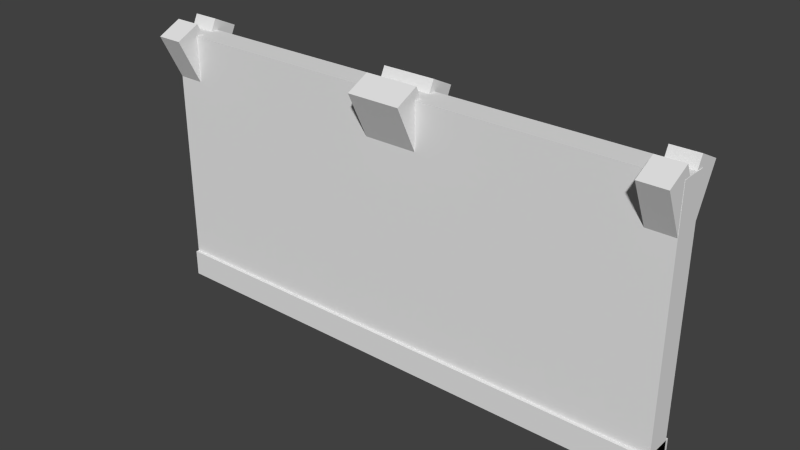 # Source: wall_1.blend  (saved by Blender 2.71.0; exported with 4.5.12 LTS)
import bpy
from mathutils import Matrix  # noqa: F401  (used for matrix-valued properties, if any)

bpy.ops.wm.read_factory_settings(use_empty=True)
scene = bpy.context.scene
scene.name = 'Scene'

# ---- collections
col_collection_1 = bpy.data.collections.new('Collection 1'); scene.collection.children.link(col_collection_1)

# ---- materials (node trees are filled in below, after node groups)
mat_material = bpy.data.materials.new('Material')
mat_material.alpha_threshold = 0.0
mat_material.use_transparent_shadow = False
mat_material.roughness = 0.5
mat_material.line_color = (0.0, 0.0, 0.0, 1.0)
mat_material_001 = bpy.data.materials.new('Material.001')
mat_material_001.alpha_threshold = 0.0
mat_material_001.use_transparent_shadow = False
mat_material_001.roughness = 0.5
mat_material_001.line_color = (0.0, 0.0, 0.0, 1.0)
mat_material_002 = bpy.data.materials.new('Material.002')
mat_material_002.alpha_threshold = 0.0
mat_material_002.use_transparent_shadow = False
mat_material_002.roughness = 0.5
mat_material_002.line_color = (0.0, 0.0, 0.0, 1.0)
mat_material_003 = bpy.data.materials.new('Material.003')
mat_material_003.alpha_threshold = 0.0
mat_material_003.use_transparent_shadow = False
mat_material_003.roughness = 0.5
mat_material_003.line_color = (0.0, 0.0, 0.0, 1.0)
mat_material_004 = bpy.data.materials.new('Material.004')
mat_material_004.alpha_threshold = 0.0
mat_material_004.use_transparent_shadow = False
mat_material_004.roughness = 0.5
mat_material_004.line_color = (0.0, 0.0, 0.0, 1.0)
mat_material_006 = bpy.data.materials.new('Material.006')
mat_material_006.alpha_threshold = 0.0
mat_material_006.use_transparent_shadow = False
mat_material_006.roughness = 0.5
mat_material_006.line_color = (0.0, 0.0, 0.0, 1.0)
mat_material_007 = bpy.data.materials.new('Material.007')
mat_material_007.alpha_threshold = 0.0
mat_material_007.use_transparent_shadow = False
mat_material_007.roughness = 0.5
mat_material_007.line_color = (0.0, 0.0, 0.0, 1.0)
mat_material_008 = bpy.data.materials.new('Material.008')
mat_material_008.alpha_threshold = 0.0
mat_material_008.use_transparent_shadow = False
mat_material_008.roughness = 0.5
mat_material_008.line_color = (0.0, 0.0, 0.0, 1.0)

# ---- material node trees

# ---- world
world_world = bpy.data.worlds.new('World'); scene.world = world_world
world_world.color = (0.05088, 0.05088, 0.05088)
world_world.use_sun_shadow = False
world_world.sun_shadow_jitter_overblur = 0.0
world_world.cycles.sampling_method = 'MANUAL'
world_world.cycles.sample_map_resolution = 256

# ---- meshes
me_cube = bpy.data.meshes.new('Cube')
me_cube.from_pydata([(1.0, 1.0, -1.0), (1.0, -1.0, -1.0), (-1.0, -1.0, -1.0), (-1.0, 1.0, -1.0), (1.0, 1.0, 1.0), (1.0, -1.0, 1.0), (-1.0, -1.0, 1.0), (-1.0, 1.0, 1.0)], [], [(0, 1, 2, 3), (4, 7, 6, 5), (0, 4, 5, 1), (1, 5, 6, 2), (2, 6, 7, 3), (4, 0, 3, 7)])
me_cube.materials.append(mat_material)
me_cube.use_remesh_preserve_volume = False
me_cube.use_remesh_preserve_attributes = False
me_cube.use_mirror_vertex_groups = False
me_cube.update()
me_cube_001 = bpy.data.meshes.new('Cube.001')
me_cube_001.from_pydata([(1.0, 1.0, -1.0), (1.0, -1.0, -1.0), (-1.0, -1.0, -1.0), (-1.0, 1.0, -1.0), (1.0, 1.0, 1.0), (1.0, -1.0, 1.0), (-1.0, -1.0, 1.0), (-1.0, 1.0, 1.0)], [], [(0, 1, 2, 3), (4, 7, 6, 5), (0, 4, 5, 1), (1, 5, 6, 2), (2, 6, 7, 3), (4, 0, 3, 7)])
me_cube_001.materials.append(mat_material_001)
me_cube_001.use_remesh_preserve_volume = False
me_cube_001.use_remesh_preserve_attributes = False
me_cube_001.use_mirror_vertex_groups = False
me_cube_001.update()
me_cube_002 = bpy.data.meshes.new('Cube.002')
me_cube_002.from_pydata([(1.0, 1.0, -1.0), (1.0, -1.0, -1.0), (-1.0, -1.0, -1.0), (-1.0, 1.0, -1.0), (1.0, 1.0, 1.0), (1.0, -1.0, 1.0), (-1.0, -1.0, 1.0), (-1.0, 1.0, 1.0)], [], [(0, 1, 2, 3), (4, 7, 6, 5), (0, 4, 5, 1), (1, 5, 6, 2), (2, 6, 7, 3), (4, 0, 3, 7)])
me_cube_002.materials.append(mat_material_002)
me_cube_002.use_remesh_preserve_volume = False
me_cube_002.use_remesh_preserve_attributes = False
me_cube_002.use_mirror_vertex_groups = False
me_cube_002.update()
me_cube_003 = bpy.data.meshes.new('Cube.003')
me_cube_003.from_pydata([(1.0, 1.0, -1.0), (1.0, -1.0, -1.0), (-1.0, -1.0, -1.0), (-1.0, 1.0, -1.0), (1.0, 1.0, 1.0), (1.0, -1.0, 1.0), (-1.0, -1.0, 1.0), (-1.0, 1.0, 1.0)], [], [(0, 1, 2, 3), (4, 7, 6, 5), (0, 4, 5, 1), (1, 5, 6, 2), (2, 6, 7, 3), (4, 0, 3, 7)])
me_cube_003.materials.append(mat_material_003)
me_cube_003.use_remesh_preserve_volume = False
me_cube_003.use_remesh_preserve_attributes = False
me_cube_003.use_mirror_vertex_groups = False
me_cube_003.update()
me_cube_004 = bpy.data.meshes.new('Cube.004')
me_cube_004.from_pydata([(1.0, 1.0, -1.0), (1.0, -1.0, -1.0), (-1.0, -1.0, -1.0), (-1.0, 1.0, -1.0), (1.0, 1.0, 1.0), (1.0, -1.0, 1.0), (-1.0, -1.0, 1.0), (-1.0, 1.0, 1.0)], [], [(0, 1, 2, 3), (4, 7, 6, 5), (0, 4, 5, 1), (1, 5, 6, 2), (2, 6, 7, 3), (4, 0, 3, 7)])
me_cube_004.materials.append(mat_material_004)
me_cube_004.use_remesh_preserve_volume = False
me_cube_004.use_remesh_preserve_attributes = False
me_cube_004.use_mirror_vertex_groups = False
me_cube_004.update()
me_cube_006 = bpy.data.meshes.new('Cube.006')
me_cube_006.from_pydata([(1.0, 1.0, -1.0), (1.0, -1.0, -1.0), (-1.0, -1.0, -1.0), (-1.0, 1.0, -1.0), (1.0, 1.0, 1.0), (1.0, -1.0, 1.0), (-1.0, -1.0, 1.0), (-1.0, 1.0, 1.0)], [], [(0, 1, 2, 3), (4, 7, 6, 5), (0, 4, 5, 1), (1, 5, 6, 2), (2, 6, 7, 3), (4, 0, 3, 7)])
me_cube_006.materials.append(mat_material_006)
me_cube_006.use_remesh_preserve_volume = False
me_cube_006.use_remesh_preserve_attributes = False
me_cube_006.use_mirror_vertex_groups = False
me_cube_006.update()
me_cube_007 = bpy.data.meshes.new('Cube.007')
me_cube_007.from_pydata([(1.0, 1.0, -1.0), (1.0, -1.0, -1.0), (-1.0, -1.0, -1.0), (-1.0, 1.0, -1.0), (1.0, 1.0, 1.0), (1.0, -1.0, 1.0), (-1.0, -1.0, 1.0), (-1.0, 1.0, 1.0)], [], [(0, 1, 2, 3), (4, 7, 6, 5), (0, 4, 5, 1), (1, 5, 6, 2), (2, 6, 7, 3), (4, 0, 3, 7)])
me_cube_007.materials.append(mat_material_007)
me_cube_007.use_remesh_preserve_volume = False
me_cube_007.use_remesh_preserve_attributes = False
me_cube_007.use_mirror_vertex_groups = False
me_cube_007.update()
me_cube_008 = bpy.data.meshes.new('Cube.008')
me_cube_008.from_pydata([(1.0, 1.0, -1.0), (1.0, -1.0, -1.0), (-1.0, -1.0, -1.0), (-1.0, 1.0, -1.0), (1.0, 1.0, 1.0), (1.0, -1.0, 1.0), (-1.0, -1.0, 1.0), (-1.0, 1.0, 1.0)], [], [(0, 1, 2, 3), (4, 7, 6, 5), (0, 4, 5, 1), (1, 5, 6, 2), (2, 6, 7, 3), (4, 0, 3, 7)])
me_cube_008.materials.append(mat_material_008)
me_cube_008.use_remesh_preserve_volume = False
me_cube_008.use_remesh_preserve_attributes = False
me_cube_008.use_mirror_vertex_groups = False
me_cube_008.use_paint_bone_selection = False
me_cube_008.use_paint_mask = True
me_cube_008.update()

# ---- objects
ob_cube = bpy.data.objects.new('Cube', me_cube)
ob_cube_001 = bpy.data.objects.new('Cube.001', me_cube_001)
ob_cube_002 = bpy.data.objects.new('Cube.002', me_cube_002)
ob_cube_003 = bpy.data.objects.new('Cube.003', me_cube_003)
ob_cube_004 = bpy.data.objects.new('Cube.004', me_cube_004)
ob_cube_006 = bpy.data.objects.new('Cube.006', me_cube_006)
ob_cube_007 = bpy.data.objects.new('Cube.007', me_cube_007)
ob_cube_008 = bpy.data.objects.new('Cube.008', me_cube_008)

# ---- transforms, parenting, visibility, modifiers, constraints
ob_cube.location = (3.797, -3.308, 1.728)
ob_cube.rotation_euler = (0.4538, 0.0, 0.0)
ob_cube.scale = (0.2, 0.2, 0.4)
ob_cube.lock_location = (False, True, True)
ob_cube.lock_rotations_4d = False
ob_cube.empty_display_type = 'ARROWS'
ob_cube.lineart.crease_threshold = 0.0
ob_cube_001.location = (0.0, -3.13, -1.793)
ob_cube_001.scale = (4.0, 0.25, 0.2)
ob_cube_001.lock_location = (True, True, False)
ob_cube_001.lock_rotations_4d = False
ob_cube_001.empty_display_type = 'ARROWS'
ob_cube_001.lineart.crease_threshold = 0.0
ob_cube_002.location = (0.0, -3.308, 1.728)
ob_cube_002.rotation_euler = (0.4538, 0.0, 0.0)
ob_cube_002.scale = (0.4, 0.2, 0.4)
ob_cube_002.lock_location = (True, True, True)
ob_cube_002.lock_rotations_4d = False
ob_cube_002.empty_display_type = 'ARROWS'
ob_cube_002.lineart.crease_threshold = 0.0
ob_cube_003.location = (3.792, -2.953, 1.728)
ob_cube_003.rotation_euler = (-0.4538, 0.0, 0.0)
ob_cube_003.scale = (0.2, 0.2, 0.4)
ob_cube_003.lock_location = (False, True, True)
ob_cube_003.lock_rotations_4d = False
ob_cube_003.empty_display_type = 'ARROWS'
ob_cube_003.lineart.crease_threshold = 0.0
ob_cube_004.location = (-3.799, -3.308, 1.728)
ob_cube_004.rotation_euler = (0.4538, 0.0, 0.0)
ob_cube_004.scale = (0.2, 0.2, 0.4)
ob_cube_004.lock_location = (True, True, True)
ob_cube_004.lock_rotations_4d = False
ob_cube_004.empty_display_type = 'ARROWS'
ob_cube_004.lineart.crease_threshold = 0.0
ob_cube_006.location = (-3.806, -2.953, 1.728)
ob_cube_006.rotation_euler = (-0.4538, 0.0, 0.0)
ob_cube_006.scale = (0.2, 0.2, 0.4)
ob_cube_006.lock_location = (True, True, True)
ob_cube_006.lock_rotations_4d = False
ob_cube_006.empty_display_type = 'ARROWS'
ob_cube_006.lineart.crease_threshold = 0.0
ob_cube_007.location = (-0.007027, -2.953, 1.728)
ob_cube_007.rotation_euler = (-0.4538, 0.0, 0.0)
ob_cube_007.scale = (0.4, 0.2, 0.4)
ob_cube_007.lock_location = (False, True, True)
ob_cube_007.lock_rotations_4d = False
ob_cube_007.empty_display_type = 'ARROWS'
ob_cube_007.lineart.crease_threshold = 0.0
ob_cube_008.location = (0.0, -3.13, 0.0)
ob_cube_008.scale = (4.0, 0.2, 2.0)
ob_cube_008.lock_location = (True, True, True)
ob_cube_008.lock_rotations_4d = False
ob_cube_008.empty_display_type = 'ARROWS'
ob_cube_008.lineart.crease_threshold = 0.0

# ---- collection membership
col_collection_1.objects.link(ob_cube)
col_collection_1.objects.link(ob_cube_001)
col_collection_1.objects.link(ob_cube_002)
col_collection_1.objects.link(ob_cube_003)
col_collection_1.objects.link(ob_cube_004)
col_collection_1.objects.link(ob_cube_006)
col_collection_1.objects.link(ob_cube_007)
col_collection_1.objects.link(ob_cube_008)

# ---- scene / render settings (as saved in the file)
scene.frame_start = 1; scene.frame_end = 250; scene.frame_set(0)
scene.render.engine = 'BLENDER_EEVEE_NEXT'
scene.render.resolution_percentage = 50
scene.render.dither_intensity = 0.0
scene.cycles.use_denoising = False
scene.cycles.samples = 10
scene.cycles.sampling_pattern = 'TABULATED_SOBOL'
scene.cycles.light_sampling_threshold = 0.0
scene.cycles.use_adaptive_sampling = False
scene.cycles.use_light_tree = False
scene.cycles.blur_glossy = 0.0
scene.cycles.volume_bounces = 1
scene.cycles.pixel_filter_type = 'GAUSSIAN'
scene.cycles.sample_clamp_indirect = 0.0
scene.view_settings.view_transform = 'Standard'
bpy.context.view_layer.update()

# ---- added for rendering (the .blend has no active camera and no usable light): camera, sun
cam_auto = bpy.data.cameras.new('AutoCamera')
cam_auto.lens = 50.0
cam_auto.sensor_width = 36.0
cam_auto.clip_end = 1000.0
ob_auto_camera = bpy.data.objects.new('AutoCamera', cam_auto)
scene.collection.objects.link(ob_auto_camera)
ob_auto_camera.location = (8.40904, -13.2249, 6.81728)
ob_auto_camera.rotation_euler = (1.09748, -7.21219e-08, 0.694738)
scene.camera = ob_auto_camera
light_auto_sun = bpy.data.lights.new('AutoSun', 'SUN')
light_auto_sun.energy = 3.0
light_auto_sun.angle = 0.0523599
ob_auto_sun = bpy.data.objects.new('AutoSun', light_auto_sun)
scene.collection.objects.link(ob_auto_sun)
ob_auto_sun.rotation_euler = (0.872665, 0.174533, 0.523599)
bpy.context.view_layer.update()
